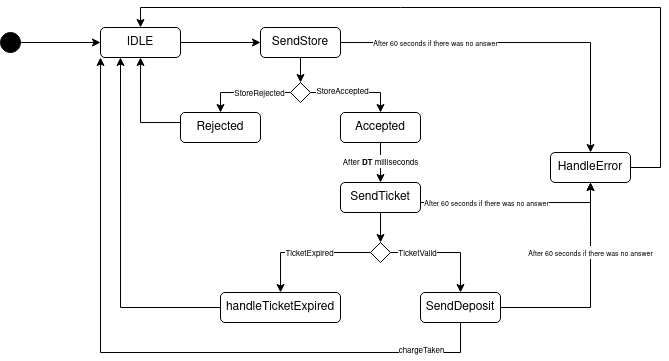

The diagram above was exported from draw.io. Its source (the exported page's mxGraphModel, read from the mxfile embedded in the PNG):
<mxGraphModel dx="819" dy="445" grid="1" gridSize="10" guides="1" tooltips="1" connect="1" arrows="1" fold="1" page="1" pageScale="1" pageWidth="850" pageHeight="1100" math="0" shadow="0">
  <root>
    <mxCell id="0" />
    <mxCell id="1" parent="0" />
    <mxCell id="oqTFkCxVo-Yx_gstU844-12" style="edgeStyle=orthogonalEdgeStyle;rounded=0;orthogonalLoop=1;jettySize=auto;html=1;entryX=0;entryY=0.5;entryDx=0;entryDy=0;" edge="1" parent="1" source="oqTFkCxVo-Yx_gstU844-2" target="oqTFkCxVo-Yx_gstU844-3">
      <mxGeometry relative="1" as="geometry" />
    </mxCell>
    <mxCell id="oqTFkCxVo-Yx_gstU844-2" value="" style="ellipse;whiteSpace=wrap;html=1;aspect=fixed;fillColor=#000000;" vertex="1" parent="1">
      <mxGeometry x="20" y="180" width="20" height="20" as="geometry" />
    </mxCell>
    <mxCell id="oqTFkCxVo-Yx_gstU844-13" style="edgeStyle=orthogonalEdgeStyle;rounded=0;orthogonalLoop=1;jettySize=auto;html=1;" edge="1" parent="1" source="oqTFkCxVo-Yx_gstU844-3" target="oqTFkCxVo-Yx_gstU844-4">
      <mxGeometry relative="1" as="geometry" />
    </mxCell>
    <mxCell id="oqTFkCxVo-Yx_gstU844-3" value="IDLE" style="rounded=1;whiteSpace=wrap;html=1;" vertex="1" parent="1">
      <mxGeometry x="120" y="175" width="80" height="30" as="geometry" />
    </mxCell>
    <mxCell id="oqTFkCxVo-Yx_gstU844-14" style="edgeStyle=orthogonalEdgeStyle;rounded=0;orthogonalLoop=1;jettySize=auto;html=1;exitX=0.5;exitY=1;exitDx=0;exitDy=0;entryX=0.5;entryY=0;entryDx=0;entryDy=0;" edge="1" parent="1" source="oqTFkCxVo-Yx_gstU844-4" target="oqTFkCxVo-Yx_gstU844-7">
      <mxGeometry relative="1" as="geometry" />
    </mxCell>
    <mxCell id="oqTFkCxVo-Yx_gstU844-32" style="edgeStyle=orthogonalEdgeStyle;rounded=0;orthogonalLoop=1;jettySize=auto;html=1;" edge="1" parent="1" source="oqTFkCxVo-Yx_gstU844-4" target="oqTFkCxVo-Yx_gstU844-31">
      <mxGeometry relative="1" as="geometry" />
    </mxCell>
    <mxCell id="oqTFkCxVo-Yx_gstU844-36" value="&lt;font style=&quot;font-size: 7px;&quot;&gt;After 60 seconds if there was no answer&lt;/font&gt;" style="edgeLabel;html=1;align=center;verticalAlign=middle;resizable=0;points=[];" vertex="1" connectable="0" parent="oqTFkCxVo-Yx_gstU844-32">
      <mxGeometry x="-0.4774" relative="1" as="geometry">
        <mxPoint as="offset" />
      </mxGeometry>
    </mxCell>
    <mxCell id="oqTFkCxVo-Yx_gstU844-4" value="SendStore" style="rounded=1;whiteSpace=wrap;html=1;" vertex="1" parent="1">
      <mxGeometry x="280" y="175" width="80" height="30" as="geometry" />
    </mxCell>
    <mxCell id="oqTFkCxVo-Yx_gstU844-23" style="edgeStyle=orthogonalEdgeStyle;rounded=0;orthogonalLoop=1;jettySize=auto;html=1;entryX=0.5;entryY=1;entryDx=0;entryDy=0;" edge="1" parent="1" source="oqTFkCxVo-Yx_gstU844-5" target="oqTFkCxVo-Yx_gstU844-3">
      <mxGeometry relative="1" as="geometry">
        <Array as="points">
          <mxPoint x="160" y="270" />
        </Array>
      </mxGeometry>
    </mxCell>
    <mxCell id="oqTFkCxVo-Yx_gstU844-5" value="Rejected" style="rounded=1;whiteSpace=wrap;html=1;" vertex="1" parent="1">
      <mxGeometry x="200" y="260" width="80" height="30" as="geometry" />
    </mxCell>
    <mxCell id="oqTFkCxVo-Yx_gstU844-17" style="edgeStyle=orthogonalEdgeStyle;rounded=0;orthogonalLoop=1;jettySize=auto;html=1;entryX=0.5;entryY=0;entryDx=0;entryDy=0;" edge="1" parent="1" source="oqTFkCxVo-Yx_gstU844-6" target="oqTFkCxVo-Yx_gstU844-8">
      <mxGeometry relative="1" as="geometry" />
    </mxCell>
    <mxCell id="oqTFkCxVo-Yx_gstU844-30" value="&lt;font style=&quot;font-size: 8px;&quot;&gt;After &lt;b&gt;DT &lt;/b&gt;milliseconds&lt;/font&gt;" style="edgeLabel;html=1;align=center;verticalAlign=middle;resizable=0;points=[];" vertex="1" connectable="0" parent="oqTFkCxVo-Yx_gstU844-17">
      <mxGeometry x="-0.0643" relative="1" as="geometry">
        <mxPoint as="offset" />
      </mxGeometry>
    </mxCell>
    <mxCell id="oqTFkCxVo-Yx_gstU844-6" value="Accepted" style="rounded=1;whiteSpace=wrap;html=1;" vertex="1" parent="1">
      <mxGeometry x="360" y="260" width="80" height="30" as="geometry" />
    </mxCell>
    <mxCell id="oqTFkCxVo-Yx_gstU844-15" style="edgeStyle=orthogonalEdgeStyle;rounded=0;orthogonalLoop=1;jettySize=auto;html=1;exitX=1;exitY=0.5;exitDx=0;exitDy=0;entryX=0.5;entryY=0;entryDx=0;entryDy=0;" edge="1" parent="1" source="oqTFkCxVo-Yx_gstU844-7" target="oqTFkCxVo-Yx_gstU844-6">
      <mxGeometry relative="1" as="geometry" />
    </mxCell>
    <mxCell id="oqTFkCxVo-Yx_gstU844-27" value="&lt;font style=&quot;font-size: 8px;&quot;&gt;StoreAccepted&lt;/font&gt;" style="edgeLabel;html=1;align=center;verticalAlign=middle;resizable=0;points=[];" vertex="1" connectable="0" parent="oqTFkCxVo-Yx_gstU844-15">
      <mxGeometry x="-0.2984" y="2" relative="1" as="geometry">
        <mxPoint as="offset" />
      </mxGeometry>
    </mxCell>
    <mxCell id="oqTFkCxVo-Yx_gstU844-19" style="edgeStyle=orthogonalEdgeStyle;rounded=0;orthogonalLoop=1;jettySize=auto;html=1;entryX=0.5;entryY=0;entryDx=0;entryDy=0;" edge="1" parent="1" source="oqTFkCxVo-Yx_gstU844-7" target="oqTFkCxVo-Yx_gstU844-5">
      <mxGeometry relative="1" as="geometry" />
    </mxCell>
    <mxCell id="oqTFkCxVo-Yx_gstU844-26" value="&lt;font style=&quot;font-size: 8px;&quot;&gt;StoreRejected&lt;/font&gt;" style="edgeLabel;html=1;align=center;verticalAlign=middle;resizable=0;points=[];" vertex="1" connectable="0" parent="oqTFkCxVo-Yx_gstU844-19">
      <mxGeometry x="-0.3166" relative="1" as="geometry">
        <mxPoint as="offset" />
      </mxGeometry>
    </mxCell>
    <mxCell id="oqTFkCxVo-Yx_gstU844-7" value="" style="rhombus;whiteSpace=wrap;html=1;" vertex="1" parent="1">
      <mxGeometry x="310" y="230" width="20" height="20" as="geometry" />
    </mxCell>
    <mxCell id="oqTFkCxVo-Yx_gstU844-18" style="edgeStyle=orthogonalEdgeStyle;rounded=0;orthogonalLoop=1;jettySize=auto;html=1;entryX=0.5;entryY=0;entryDx=0;entryDy=0;" edge="1" parent="1" source="oqTFkCxVo-Yx_gstU844-8" target="oqTFkCxVo-Yx_gstU844-9">
      <mxGeometry relative="1" as="geometry" />
    </mxCell>
    <mxCell id="oqTFkCxVo-Yx_gstU844-33" style="edgeStyle=orthogonalEdgeStyle;rounded=0;orthogonalLoop=1;jettySize=auto;html=1;exitX=1;exitY=0.5;exitDx=0;exitDy=0;entryX=0.5;entryY=1;entryDx=0;entryDy=0;" edge="1" parent="1" source="oqTFkCxVo-Yx_gstU844-8" target="oqTFkCxVo-Yx_gstU844-31">
      <mxGeometry relative="1" as="geometry">
        <Array as="points">
          <mxPoint x="440" y="350" />
          <mxPoint x="610" y="350" />
        </Array>
      </mxGeometry>
    </mxCell>
    <mxCell id="oqTFkCxVo-Yx_gstU844-37" value="&lt;font style=&quot;font-size: 7px;&quot;&gt;After 60 seconds if there was no answer&lt;/font&gt;" style="edgeLabel;html=1;align=center;verticalAlign=middle;resizable=0;points=[];" vertex="1" connectable="0" parent="oqTFkCxVo-Yx_gstU844-33">
      <mxGeometry x="-0.2791" relative="1" as="geometry">
        <mxPoint as="offset" />
      </mxGeometry>
    </mxCell>
    <mxCell id="oqTFkCxVo-Yx_gstU844-8" value="SendTicket" style="rounded=1;whiteSpace=wrap;html=1;" vertex="1" parent="1">
      <mxGeometry x="360" y="330" width="80" height="30" as="geometry" />
    </mxCell>
    <mxCell id="oqTFkCxVo-Yx_gstU844-20" style="edgeStyle=orthogonalEdgeStyle;rounded=0;orthogonalLoop=1;jettySize=auto;html=1;exitX=1;exitY=0.5;exitDx=0;exitDy=0;entryX=0.5;entryY=0;entryDx=0;entryDy=0;" edge="1" parent="1" source="oqTFkCxVo-Yx_gstU844-9" target="oqTFkCxVo-Yx_gstU844-11">
      <mxGeometry relative="1" as="geometry" />
    </mxCell>
    <mxCell id="oqTFkCxVo-Yx_gstU844-29" value="&lt;font style=&quot;font-size: 8px;&quot;&gt;TicketValid&lt;/font&gt;" style="edgeLabel;html=1;align=center;verticalAlign=middle;resizable=0;points=[];" vertex="1" connectable="0" parent="oqTFkCxVo-Yx_gstU844-20">
      <mxGeometry x="-0.5091" relative="1" as="geometry">
        <mxPoint as="offset" />
      </mxGeometry>
    </mxCell>
    <mxCell id="oqTFkCxVo-Yx_gstU844-21" style="edgeStyle=orthogonalEdgeStyle;rounded=0;orthogonalLoop=1;jettySize=auto;html=1;exitX=0;exitY=0.5;exitDx=0;exitDy=0;" edge="1" parent="1" source="oqTFkCxVo-Yx_gstU844-9" target="oqTFkCxVo-Yx_gstU844-10">
      <mxGeometry relative="1" as="geometry" />
    </mxCell>
    <mxCell id="oqTFkCxVo-Yx_gstU844-28" value="&lt;font style=&quot;font-size: 8px;&quot;&gt;TicketExpired&lt;/font&gt;" style="edgeLabel;html=1;align=center;verticalAlign=middle;resizable=0;points=[];" vertex="1" connectable="0" parent="oqTFkCxVo-Yx_gstU844-21">
      <mxGeometry x="-0.0611" relative="1" as="geometry">
        <mxPoint as="offset" />
      </mxGeometry>
    </mxCell>
    <mxCell id="oqTFkCxVo-Yx_gstU844-9" value="" style="rhombus;whiteSpace=wrap;html=1;" vertex="1" parent="1">
      <mxGeometry x="390" y="390" width="20" height="20" as="geometry" />
    </mxCell>
    <mxCell id="oqTFkCxVo-Yx_gstU844-24" style="edgeStyle=orthogonalEdgeStyle;rounded=0;orthogonalLoop=1;jettySize=auto;html=1;entryX=0.25;entryY=1;entryDx=0;entryDy=0;" edge="1" parent="1" source="oqTFkCxVo-Yx_gstU844-10" target="oqTFkCxVo-Yx_gstU844-3">
      <mxGeometry relative="1" as="geometry" />
    </mxCell>
    <mxCell id="oqTFkCxVo-Yx_gstU844-10" value="&lt;div&gt;handleTicketExpired&lt;/div&gt;" style="rounded=1;whiteSpace=wrap;html=1;" vertex="1" parent="1">
      <mxGeometry x="240" y="440" width="120" height="30" as="geometry" />
    </mxCell>
    <mxCell id="oqTFkCxVo-Yx_gstU844-25" style="edgeStyle=orthogonalEdgeStyle;rounded=0;orthogonalLoop=1;jettySize=auto;html=1;entryX=0;entryY=1;entryDx=0;entryDy=0;" edge="1" parent="1" source="oqTFkCxVo-Yx_gstU844-11" target="oqTFkCxVo-Yx_gstU844-3">
      <mxGeometry relative="1" as="geometry">
        <Array as="points">
          <mxPoint x="480" y="500" />
          <mxPoint x="120" y="500" />
        </Array>
      </mxGeometry>
    </mxCell>
    <mxCell id="oqTFkCxVo-Yx_gstU844-35" value="&lt;font style=&quot;font-size: 8px;&quot;&gt;chargeTaken&lt;/font&gt;" style="edgeLabel;html=1;align=center;verticalAlign=middle;resizable=0;points=[];" vertex="1" connectable="0" parent="oqTFkCxVo-Yx_gstU844-25">
      <mxGeometry x="-0.7967" y="-3" relative="1" as="geometry">
        <mxPoint as="offset" />
      </mxGeometry>
    </mxCell>
    <mxCell id="oqTFkCxVo-Yx_gstU844-34" style="edgeStyle=orthogonalEdgeStyle;rounded=0;orthogonalLoop=1;jettySize=auto;html=1;entryX=0.5;entryY=1;entryDx=0;entryDy=0;" edge="1" parent="1" source="oqTFkCxVo-Yx_gstU844-11" target="oqTFkCxVo-Yx_gstU844-31">
      <mxGeometry relative="1" as="geometry">
        <mxPoint x="560" y="350" as="targetPoint" />
      </mxGeometry>
    </mxCell>
    <mxCell id="oqTFkCxVo-Yx_gstU844-38" value="&lt;font style=&quot;font-size: 7px;&quot;&gt;After 60 seconds if there was no answer&lt;/font&gt;" style="edgeLabel;html=1;align=center;verticalAlign=middle;resizable=0;points=[];" vertex="1" connectable="0" parent="oqTFkCxVo-Yx_gstU844-34">
      <mxGeometry x="-0.5124" y="-2" relative="1" as="geometry">
        <mxPoint x="37" y="-57" as="offset" />
      </mxGeometry>
    </mxCell>
    <mxCell id="oqTFkCxVo-Yx_gstU844-11" value="SendDeposit" style="rounded=1;whiteSpace=wrap;html=1;" vertex="1" parent="1">
      <mxGeometry x="440" y="440" width="80" height="30" as="geometry" />
    </mxCell>
    <mxCell id="oqTFkCxVo-Yx_gstU844-39" style="edgeStyle=orthogonalEdgeStyle;rounded=0;orthogonalLoop=1;jettySize=auto;html=1;entryX=0.5;entryY=0;entryDx=0;entryDy=0;" edge="1" parent="1" source="oqTFkCxVo-Yx_gstU844-31" target="oqTFkCxVo-Yx_gstU844-3">
      <mxGeometry relative="1" as="geometry">
        <Array as="points">
          <mxPoint x="680" y="315" />
          <mxPoint x="680" y="155" />
          <mxPoint x="160" y="155" />
        </Array>
      </mxGeometry>
    </mxCell>
    <mxCell id="oqTFkCxVo-Yx_gstU844-31" value="&lt;div&gt;HandleError&lt;/div&gt;" style="rounded=1;whiteSpace=wrap;html=1;" vertex="1" parent="1">
      <mxGeometry x="570" y="300" width="80" height="30" as="geometry" />
    </mxCell>
  </root>
</mxGraphModel>